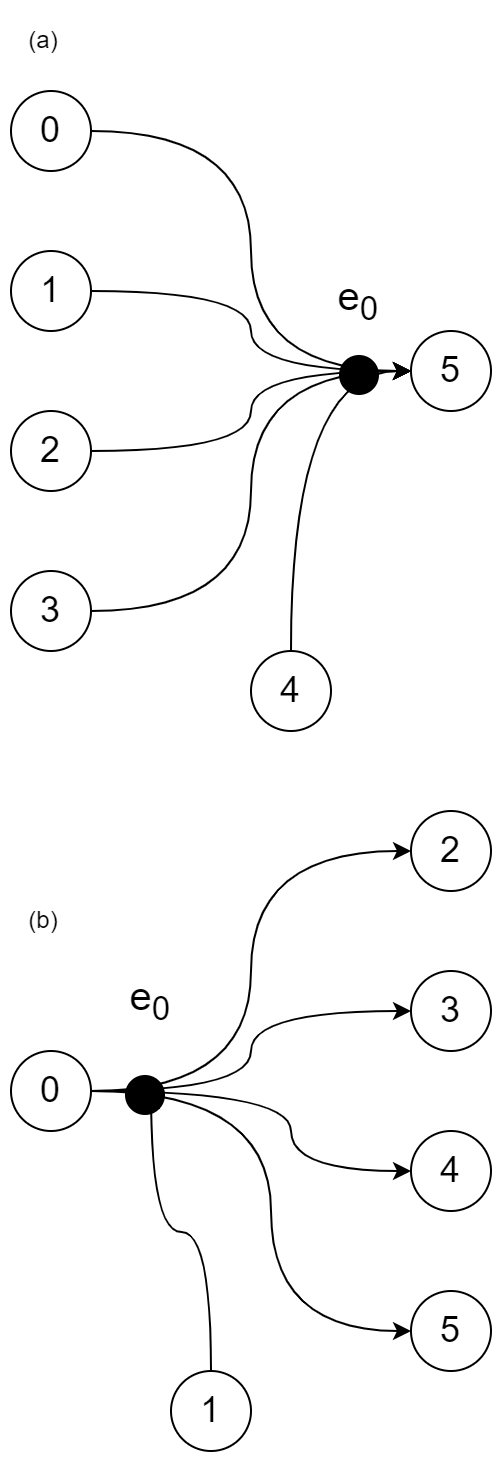

The diagram above was exported from draw.io. Its source (the exported page's mxGraphModel, read from the mxfile embedded in the PNG):
<mxGraphModel dx="1338" dy="772" grid="1" gridSize="10" guides="1" tooltips="1" connect="1" arrows="1" fold="1" page="1" pageScale="1" pageWidth="827" pageHeight="1169" math="0" shadow="0">
  <root>
    <mxCell id="0" />
    <mxCell id="1" style="" parent="0" />
    <mxCell id="HYHKbWNU5_bwQwr2oSEW-7" style="edgeStyle=orthogonalEdgeStyle;curved=1;rounded=0;orthogonalLoop=1;jettySize=auto;html=1;entryX=0;entryY=0.5;entryDx=0;entryDy=0;" edge="1" parent="1" source="HYHKbWNU5_bwQwr2oSEW-1" target="HYHKbWNU5_bwQwr2oSEW-6">
      <mxGeometry relative="1" as="geometry" />
    </mxCell>
    <mxCell id="HYHKbWNU5_bwQwr2oSEW-1" value="&lt;font style=&quot;font-size: 18px;&quot;&gt;0&lt;/font&gt;" style="ellipse;whiteSpace=wrap;html=1;aspect=fixed;" vertex="1" parent="1">
      <mxGeometry x="160" y="320" width="40" height="40" as="geometry" />
    </mxCell>
    <mxCell id="HYHKbWNU5_bwQwr2oSEW-9" style="edgeStyle=orthogonalEdgeStyle;curved=1;rounded=0;orthogonalLoop=1;jettySize=auto;html=1;entryX=0;entryY=0.5;entryDx=0;entryDy=0;" edge="1" parent="1" source="HYHKbWNU5_bwQwr2oSEW-2" target="HYHKbWNU5_bwQwr2oSEW-6">
      <mxGeometry relative="1" as="geometry" />
    </mxCell>
    <mxCell id="HYHKbWNU5_bwQwr2oSEW-2" value="&lt;font style=&quot;font-size: 18px;&quot;&gt;1&lt;/font&gt;" style="ellipse;whiteSpace=wrap;html=1;aspect=fixed;" vertex="1" parent="1">
      <mxGeometry x="160" y="400" width="40" height="40" as="geometry" />
    </mxCell>
    <mxCell id="HYHKbWNU5_bwQwr2oSEW-11" style="edgeStyle=orthogonalEdgeStyle;curved=1;rounded=0;orthogonalLoop=1;jettySize=auto;html=1;entryX=0;entryY=0.5;entryDx=0;entryDy=0;" edge="1" parent="1" source="HYHKbWNU5_bwQwr2oSEW-3" target="HYHKbWNU5_bwQwr2oSEW-6">
      <mxGeometry relative="1" as="geometry" />
    </mxCell>
    <mxCell id="HYHKbWNU5_bwQwr2oSEW-3" value="&lt;font style=&quot;font-size: 18px;&quot;&gt;3&lt;/font&gt;" style="ellipse;whiteSpace=wrap;html=1;aspect=fixed;" vertex="1" parent="1">
      <mxGeometry x="160" y="560" width="40" height="40" as="geometry" />
    </mxCell>
    <mxCell id="HYHKbWNU5_bwQwr2oSEW-10" style="edgeStyle=orthogonalEdgeStyle;curved=1;rounded=0;orthogonalLoop=1;jettySize=auto;html=1;" edge="1" parent="1" source="HYHKbWNU5_bwQwr2oSEW-4" target="HYHKbWNU5_bwQwr2oSEW-6">
      <mxGeometry relative="1" as="geometry" />
    </mxCell>
    <mxCell id="HYHKbWNU5_bwQwr2oSEW-4" value="&lt;font style=&quot;font-size: 18px;&quot;&gt;2&lt;/font&gt;" style="ellipse;whiteSpace=wrap;html=1;aspect=fixed;" vertex="1" parent="1">
      <mxGeometry x="160" y="480" width="40" height="40" as="geometry" />
    </mxCell>
    <mxCell id="HYHKbWNU5_bwQwr2oSEW-12" style="edgeStyle=orthogonalEdgeStyle;curved=1;rounded=0;orthogonalLoop=1;jettySize=auto;html=1;entryX=0;entryY=0.5;entryDx=0;entryDy=0;exitX=0.5;exitY=0;exitDx=0;exitDy=0;" edge="1" parent="1" source="HYHKbWNU5_bwQwr2oSEW-5" target="HYHKbWNU5_bwQwr2oSEW-6">
      <mxGeometry relative="1" as="geometry">
        <mxPoint x="310" y="610" as="sourcePoint" />
        <Array as="points">
          <mxPoint x="300" y="460" />
        </Array>
      </mxGeometry>
    </mxCell>
    <mxCell id="HYHKbWNU5_bwQwr2oSEW-5" value="&lt;font style=&quot;font-size: 18px;&quot;&gt;4&lt;/font&gt;" style="ellipse;whiteSpace=wrap;html=1;aspect=fixed;" vertex="1" parent="1">
      <mxGeometry x="280" y="600" width="40" height="40" as="geometry" />
    </mxCell>
    <mxCell id="HYHKbWNU5_bwQwr2oSEW-6" value="&lt;font style=&quot;font-size: 18px;&quot;&gt;5&lt;/font&gt;" style="ellipse;whiteSpace=wrap;html=1;aspect=fixed;" vertex="1" parent="1">
      <mxGeometry x="360" y="440" width="40" height="40" as="geometry" />
    </mxCell>
    <mxCell id="HYHKbWNU5_bwQwr2oSEW-14" value="&lt;font style=&quot;font-size: 18px;&quot;&gt;2&lt;/font&gt;" style="ellipse;whiteSpace=wrap;html=1;aspect=fixed;" vertex="1" parent="1">
      <mxGeometry x="360" y="680" width="40" height="40" as="geometry" />
    </mxCell>
    <mxCell id="HYHKbWNU5_bwQwr2oSEW-18" value="&lt;font style=&quot;font-size: 18px;&quot;&gt;5&lt;/font&gt;" style="ellipse;whiteSpace=wrap;html=1;aspect=fixed;" vertex="1" parent="1">
      <mxGeometry x="360" y="920" width="40" height="40" as="geometry" />
    </mxCell>
    <mxCell id="HYHKbWNU5_bwQwr2oSEW-20" value="&lt;font style=&quot;font-size: 18px;&quot;&gt;4&lt;/font&gt;" style="ellipse;whiteSpace=wrap;html=1;aspect=fixed;" vertex="1" parent="1">
      <mxGeometry x="360" y="840" width="40" height="40" as="geometry" />
    </mxCell>
    <mxCell id="HYHKbWNU5_bwQwr2oSEW-25" style="edgeStyle=orthogonalEdgeStyle;curved=1;rounded=0;orthogonalLoop=1;jettySize=auto;html=1;entryX=0;entryY=0.5;entryDx=0;entryDy=0;" edge="1" parent="1" source="HYHKbWNU5_bwQwr2oSEW-22" target="HYHKbWNU5_bwQwr2oSEW-14">
      <mxGeometry relative="1" as="geometry" />
    </mxCell>
    <mxCell id="HYHKbWNU5_bwQwr2oSEW-26" style="edgeStyle=orthogonalEdgeStyle;curved=1;rounded=0;orthogonalLoop=1;jettySize=auto;html=1;entryX=0;entryY=0.5;entryDx=0;entryDy=0;" edge="1" parent="1" source="HYHKbWNU5_bwQwr2oSEW-22" target="HYHKbWNU5_bwQwr2oSEW-24">
      <mxGeometry relative="1" as="geometry" />
    </mxCell>
    <mxCell id="HYHKbWNU5_bwQwr2oSEW-27" style="edgeStyle=orthogonalEdgeStyle;curved=1;rounded=0;orthogonalLoop=1;jettySize=auto;html=1;entryX=0;entryY=0.5;entryDx=0;entryDy=0;" edge="1" parent="1" source="HYHKbWNU5_bwQwr2oSEW-22" target="HYHKbWNU5_bwQwr2oSEW-20">
      <mxGeometry relative="1" as="geometry">
        <Array as="points">
          <mxPoint x="300" y="820" />
          <mxPoint x="300" y="860" />
        </Array>
      </mxGeometry>
    </mxCell>
    <mxCell id="HYHKbWNU5_bwQwr2oSEW-28" style="edgeStyle=orthogonalEdgeStyle;curved=1;rounded=0;orthogonalLoop=1;jettySize=auto;html=1;entryX=0;entryY=0.5;entryDx=0;entryDy=0;" edge="1" parent="1" source="HYHKbWNU5_bwQwr2oSEW-22" target="HYHKbWNU5_bwQwr2oSEW-18">
      <mxGeometry relative="1" as="geometry">
        <Array as="points">
          <mxPoint x="290" y="820" />
          <mxPoint x="290" y="940" />
        </Array>
      </mxGeometry>
    </mxCell>
    <mxCell id="HYHKbWNU5_bwQwr2oSEW-22" value="&lt;font style=&quot;font-size: 18px;&quot;&gt;0&lt;/font&gt;" style="ellipse;whiteSpace=wrap;html=1;aspect=fixed;" vertex="1" parent="1">
      <mxGeometry x="160" y="800" width="40" height="40" as="geometry" />
    </mxCell>
    <mxCell id="HYHKbWNU5_bwQwr2oSEW-30" style="edgeStyle=orthogonalEdgeStyle;curved=1;rounded=0;orthogonalLoop=1;jettySize=auto;html=1;exitX=0.5;exitY=0;exitDx=0;exitDy=0;" edge="1" parent="1" source="HYHKbWNU5_bwQwr2oSEW-23">
      <mxGeometry relative="1" as="geometry">
        <mxPoint x="230" y="820" as="targetPoint" />
      </mxGeometry>
    </mxCell>
    <mxCell id="HYHKbWNU5_bwQwr2oSEW-23" value="&lt;font style=&quot;font-size: 18px;&quot;&gt;1&lt;/font&gt;" style="ellipse;whiteSpace=wrap;html=1;aspect=fixed;" vertex="1" parent="1">
      <mxGeometry x="240" y="960" width="40" height="40" as="geometry" />
    </mxCell>
    <mxCell id="HYHKbWNU5_bwQwr2oSEW-24" value="&lt;font style=&quot;font-size: 18px;&quot;&gt;3&lt;/font&gt;" style="ellipse;whiteSpace=wrap;html=1;aspect=fixed;" vertex="1" parent="1">
      <mxGeometry x="360" y="760" width="40" height="40" as="geometry" />
    </mxCell>
    <mxCell id="HYHKbWNU5_bwQwr2oSEW-32" value="聚合点" parent="0" />
    <mxCell id="HYHKbWNU5_bwQwr2oSEW-33" value="" style="ellipse;whiteSpace=wrap;html=1;aspect=fixed;strokeColor=none;fillColor=#000000;" vertex="1" parent="HYHKbWNU5_bwQwr2oSEW-32">
      <mxGeometry x="324" y="452" width="20" height="20" as="geometry" />
    </mxCell>
    <mxCell id="HYHKbWNU5_bwQwr2oSEW-34" value="" style="ellipse;whiteSpace=wrap;html=1;aspect=fixed;strokeColor=none;fillColor=#000000;" vertex="1" parent="HYHKbWNU5_bwQwr2oSEW-32">
      <mxGeometry x="217" y="812" width="20" height="20" as="geometry" />
    </mxCell>
    <mxCell id="HYHKbWNU5_bwQwr2oSEW-35" value="&lt;font style=&quot;font-size: 20px;&quot;&gt;e&lt;sub&gt;0&lt;/sub&gt;&lt;/font&gt;" style="text;strokeColor=none;align=center;fillColor=none;html=1;verticalAlign=middle;whiteSpace=wrap;rounded=0;" vertex="1" parent="HYHKbWNU5_bwQwr2oSEW-32">
      <mxGeometry x="304" y="410" width="60" height="30" as="geometry" />
    </mxCell>
    <mxCell id="HYHKbWNU5_bwQwr2oSEW-36" value="&lt;font style=&quot;font-size: 20px;&quot;&gt;e&lt;sub&gt;0&lt;/sub&gt;&lt;/font&gt;" style="text;strokeColor=none;align=center;fillColor=none;html=1;verticalAlign=middle;whiteSpace=wrap;rounded=0;" vertex="1" parent="HYHKbWNU5_bwQwr2oSEW-32">
      <mxGeometry x="200" y="760" width="60" height="30" as="geometry" />
    </mxCell>
    <mxCell id="HYHKbWNU5_bwQwr2oSEW-37" value="(a)" style="text;strokeColor=none;align=center;fillColor=none;html=1;verticalAlign=middle;whiteSpace=wrap;rounded=0;" vertex="1" parent="HYHKbWNU5_bwQwr2oSEW-32">
      <mxGeometry x="160" y="280" width="33" height="30" as="geometry" />
    </mxCell>
    <mxCell id="HYHKbWNU5_bwQwr2oSEW-38" value="(b)" style="text;strokeColor=none;align=center;fillColor=none;html=1;verticalAlign=middle;whiteSpace=wrap;rounded=0;" vertex="1" parent="HYHKbWNU5_bwQwr2oSEW-32">
      <mxGeometry x="160" y="720" width="33" height="30" as="geometry" />
    </mxCell>
  </root>
</mxGraphModel>